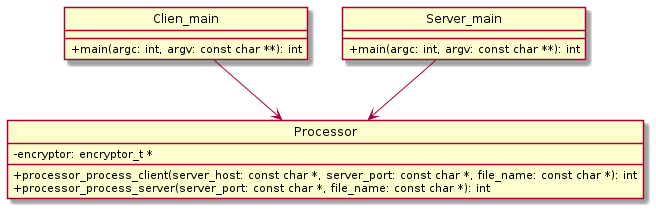

The diagram above was rendered by PlantUML. Its source (embedded in the PNG):
@startuml processor_superior
hide circles
skinparam ClassAttributeIconSize 0
hide interface fields

class Processor{
    -encryptor: encryptor_t *
    +processor_process_client(server_host: const char *, server_port: const char *, file_name: const char *): int
    +processor_process_server(server_port: const char *, file_name: const char *): int
}

Class Clien_main{
    +main(argc: int, argv: const char **): int
}

Class Server_main{
    +main(argc: int, argv: const char **): int
}

Clien_main --> Processor
Server_main --> Processor

@enduml